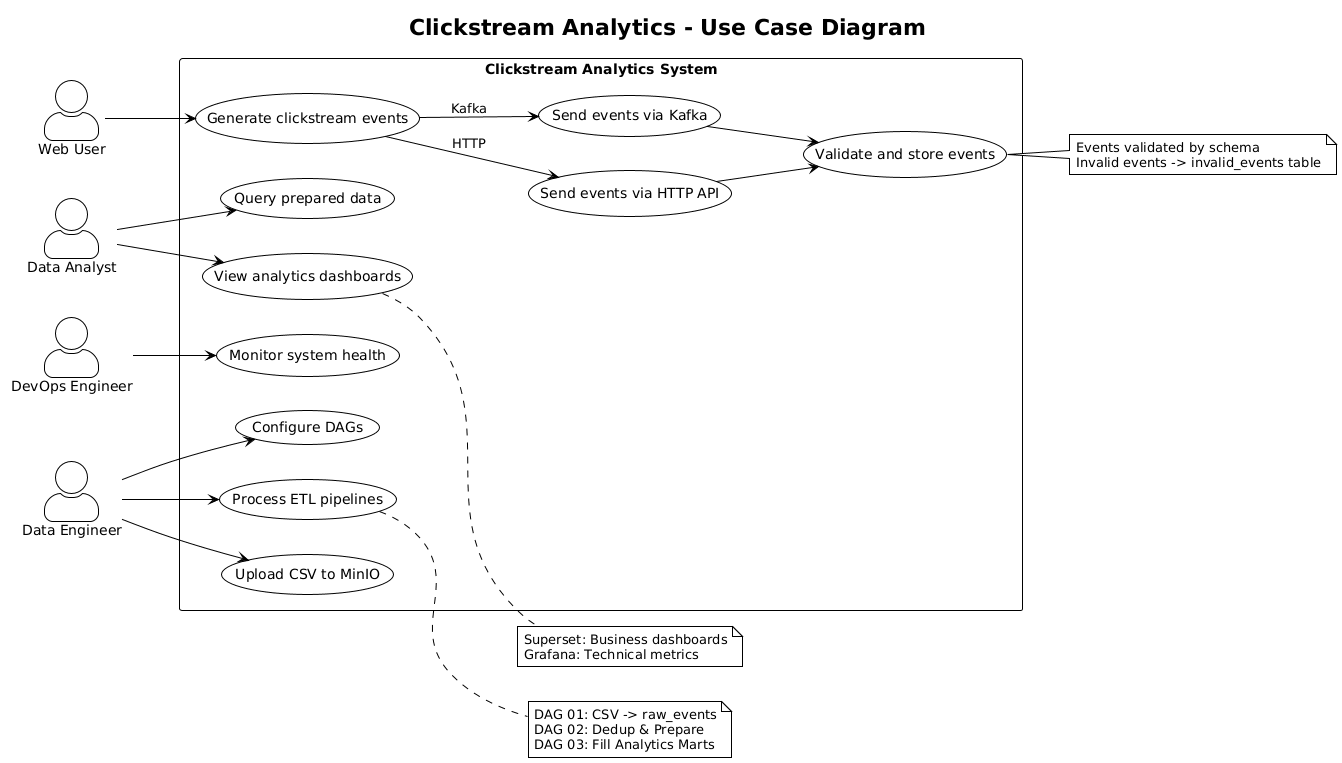

The diagram above was rendered by PlantUML. Its source (embedded in the PNG):
@startuml use_case
!theme plain
skinparam actorStyle awesome

title Clickstream Analytics - Use Case Diagram

left to right direction

actor "Web User" as webuser
actor "Data Analyst" as analyst
actor "DevOps Engineer" as devops
actor "Data Engineer" as dataeng

rectangle "Clickstream Analytics System" {
  usecase "Generate clickstream events" as UC1
  usecase "Send events via HTTP API" as UC2
  usecase "Send events via Kafka" as UC3
  usecase "Validate and store events" as UC4
  usecase "Process ETL pipelines" as UC5
  usecase "View analytics dashboards" as UC6
  usecase "Query prepared data" as UC7
  usecase "Monitor system health" as UC8
  usecase "Upload CSV to MinIO" as UC9
  usecase "Configure DAGs" as UC10
}

webuser --> UC1
UC1 --> UC2 : HTTP
UC1 --> UC3 : Kafka

UC2 --> UC4
UC3 --> UC4

dataeng --> UC5
dataeng --> UC9
dataeng --> UC10

analyst --> UC6
analyst --> UC7

devops --> UC8

note right of UC4
  Events validated by schema
  Invalid events -> invalid_events table
end note

note right of UC5
  DAG 01: CSV -> raw_events
  DAG 02: Dedup & Prepare
  DAG 03: Fill Analytics Marts
end note

note right of UC6
  Superset: Business dashboards
  Grafana: Technical metrics
end note

@enduml